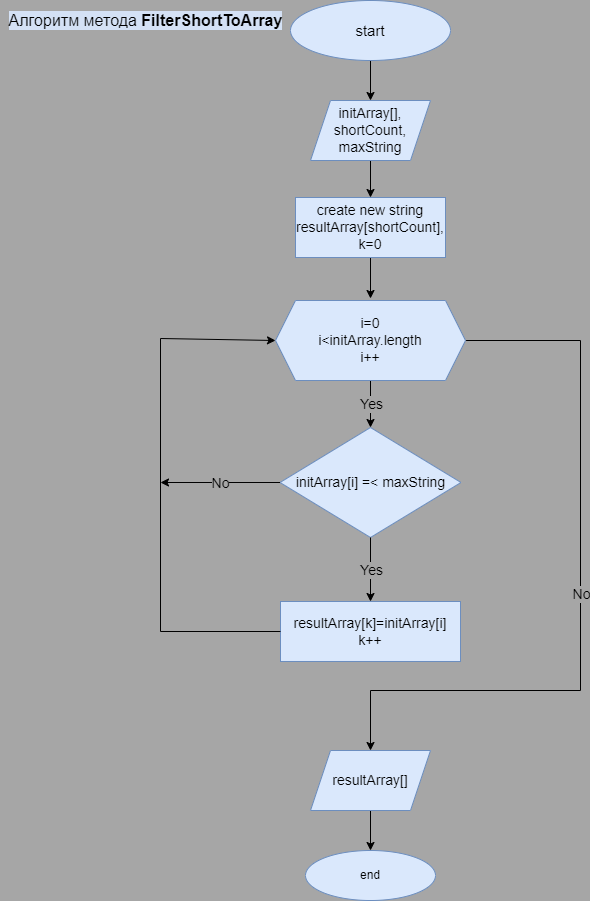

The diagram above was exported from draw.io. Its source (the exported page's mxGraphModel, read from the mxfile embedded in the PNG):
<mxGraphModel dx="1381" dy="795" grid="1" gridSize="10" guides="1" tooltips="1" connect="1" arrows="1" fold="1" page="1" pageScale="1" pageWidth="850" pageHeight="1100" background="#A6A6A6" math="0" shadow="0">
  <root>
    <mxCell id="0" />
    <mxCell id="1" parent="0" />
    <mxCell id="aV-YiuhyEgWMAnY9ualg-4" value="" style="edgeStyle=orthogonalEdgeStyle;rounded=0;orthogonalLoop=1;jettySize=auto;html=1;" parent="1" source="aV-YiuhyEgWMAnY9ualg-1" edge="1">
      <mxGeometry relative="1" as="geometry">
        <mxPoint x="410" y="130" as="targetPoint" />
      </mxGeometry>
    </mxCell>
    <mxCell id="aV-YiuhyEgWMAnY9ualg-1" value="start" style="ellipse;whiteSpace=wrap;html=1;fillColor=#dae8fc;strokeColor=#6c8ebf;fontSize=15;" parent="1" vertex="1">
      <mxGeometry x="330" y="30" width="160" height="60" as="geometry" />
    </mxCell>
    <mxCell id="aV-YiuhyEgWMAnY9ualg-2" value="end" style="ellipse;whiteSpace=wrap;html=1;fillColor=#dae8fc;strokeColor=#6c8ebf;" parent="1" vertex="1">
      <mxGeometry x="345" y="880" width="130" height="50" as="geometry" />
    </mxCell>
    <mxCell id="aV-YiuhyEgWMAnY9ualg-7" value="" style="edgeStyle=orthogonalEdgeStyle;rounded=0;orthogonalLoop=1;jettySize=auto;html=1;fontSize=14;fontColor=#000000;" parent="1" target="aV-YiuhyEgWMAnY9ualg-6" edge="1">
      <mxGeometry relative="1" as="geometry">
        <mxPoint x="410" y="190" as="sourcePoint" />
      </mxGeometry>
    </mxCell>
    <mxCell id="aV-YiuhyEgWMAnY9ualg-9" value="" style="edgeStyle=orthogonalEdgeStyle;rounded=0;orthogonalLoop=1;jettySize=auto;html=1;fontSize=14;fontColor=#000000;" parent="1" source="aV-YiuhyEgWMAnY9ualg-6" edge="1">
      <mxGeometry relative="1" as="geometry">
        <mxPoint x="410" y="328" as="targetPoint" />
      </mxGeometry>
    </mxCell>
    <mxCell id="aV-YiuhyEgWMAnY9ualg-6" value="create new string resultArray[shortCount],&lt;br&gt;k=0" style="rounded=0;whiteSpace=wrap;html=1;fillColor=#dae8fc;strokeColor=#6c8ebf;fontSize=14;" parent="1" vertex="1">
      <mxGeometry x="335" y="227" width="150" height="60" as="geometry" />
    </mxCell>
    <mxCell id="aV-YiuhyEgWMAnY9ualg-10" value="resultArray[k]=initArray[i]&lt;br&gt;k++" style="rounded=0;whiteSpace=wrap;html=1;fillColor=#dae8fc;strokeColor=#6c8ebf;fontSize=14;" parent="1" vertex="1">
      <mxGeometry x="320" y="631" width="180" height="60" as="geometry" />
    </mxCell>
    <mxCell id="aV-YiuhyEgWMAnY9ualg-12" value="initArray[i] =&amp;lt; maxString" style="rhombus;whiteSpace=wrap;html=1;labelBackgroundColor=none;fontSize=14;fillColor=#dae8fc;strokeColor=#6c8ebf;" parent="1" vertex="1">
      <mxGeometry x="319.5" y="457" width="181" height="110" as="geometry" />
    </mxCell>
    <mxCell id="aV-YiuhyEgWMAnY9ualg-14" value="" style="endArrow=classic;html=1;rounded=0;fontSize=14;fontColor=#000000;exitX=0.5;exitY=1;exitDx=0;exitDy=0;entryX=0.5;entryY=0;entryDx=0;entryDy=0;" parent="1" target="aV-YiuhyEgWMAnY9ualg-12" edge="1">
      <mxGeometry relative="1" as="geometry">
        <mxPoint x="410" y="408" as="sourcePoint" />
        <mxPoint x="474" y="484" as="targetPoint" />
      </mxGeometry>
    </mxCell>
    <mxCell id="aV-YiuhyEgWMAnY9ualg-15" value="Yes" style="edgeLabel;resizable=0;html=1;align=center;verticalAlign=middle;labelBackgroundColor=#A6A6A6;fontSize=14;fontColor=#000000;" parent="aV-YiuhyEgWMAnY9ualg-14" connectable="0" vertex="1">
      <mxGeometry relative="1" as="geometry" />
    </mxCell>
    <mxCell id="aV-YiuhyEgWMAnY9ualg-16" value="" style="endArrow=classic;html=1;rounded=0;fontSize=14;fontColor=#000000;exitX=1;exitY=0.5;exitDx=0;exitDy=0;entryX=0.5;entryY=0;entryDx=0;entryDy=0;" parent="1" source="aV-YiuhyEgWMAnY9ualg-22" target="aV-YiuhyEgWMAnY9ualg-25" edge="1">
      <mxGeometry relative="1" as="geometry">
        <mxPoint x="494" y="368" as="sourcePoint" />
        <mxPoint x="640" y="370" as="targetPoint" />
        <Array as="points">
          <mxPoint x="620" y="370" />
          <mxPoint x="620" y="720" />
          <mxPoint x="410" y="720" />
        </Array>
      </mxGeometry>
    </mxCell>
    <mxCell id="aV-YiuhyEgWMAnY9ualg-17" value="No" style="edgeLabel;resizable=0;html=1;align=center;verticalAlign=middle;labelBackgroundColor=#A6A6A6;fontSize=14;fontColor=#000000;" parent="aV-YiuhyEgWMAnY9ualg-16" connectable="0" vertex="1">
      <mxGeometry relative="1" as="geometry" />
    </mxCell>
    <mxCell id="aV-YiuhyEgWMAnY9ualg-18" value="" style="endArrow=classic;html=1;rounded=0;fontSize=14;fontColor=#000000;exitX=0.5;exitY=1;exitDx=0;exitDy=0;entryX=0.5;entryY=0;entryDx=0;entryDy=0;" parent="1" source="aV-YiuhyEgWMAnY9ualg-12" target="aV-YiuhyEgWMAnY9ualg-10" edge="1">
      <mxGeometry relative="1" as="geometry">
        <mxPoint x="420" y="418" as="sourcePoint" />
        <mxPoint x="420" y="467" as="targetPoint" />
      </mxGeometry>
    </mxCell>
    <mxCell id="aV-YiuhyEgWMAnY9ualg-19" value="Yes" style="edgeLabel;resizable=0;html=1;align=center;verticalAlign=middle;labelBackgroundColor=#A6A6A6;fontSize=14;fontColor=#000000;" parent="aV-YiuhyEgWMAnY9ualg-18" connectable="0" vertex="1">
      <mxGeometry relative="1" as="geometry" />
    </mxCell>
    <mxCell id="aV-YiuhyEgWMAnY9ualg-20" value="" style="endArrow=classic;html=1;rounded=0;fontSize=14;fontColor=#000000;exitX=0;exitY=0.5;exitDx=0;exitDy=0;entryX=0;entryY=0.5;entryDx=0;entryDy=0;" parent="1" source="aV-YiuhyEgWMAnY9ualg-10" target="aV-YiuhyEgWMAnY9ualg-22" edge="1">
      <mxGeometry width="50" height="50" relative="1" as="geometry">
        <mxPoint x="399" y="491" as="sourcePoint" />
        <mxPoint x="326" y="368" as="targetPoint" />
        <Array as="points">
          <mxPoint x="200" y="661" />
          <mxPoint x="200" y="368" />
        </Array>
      </mxGeometry>
    </mxCell>
    <mxCell id="aV-YiuhyEgWMAnY9ualg-22" value="i=0&lt;br&gt;i&amp;lt;initArray.length&lt;br&gt;i++" style="shape=hexagon;perimeter=hexagonPerimeter2;whiteSpace=wrap;html=1;fixedSize=1;labelBackgroundColor=none;fontSize=14;fillColor=#dae8fc;strokeColor=#6c8ebf;" parent="1" vertex="1">
      <mxGeometry x="315" y="330" width="190" height="80" as="geometry" />
    </mxCell>
    <mxCell id="aV-YiuhyEgWMAnY9ualg-23" value="" style="endArrow=classic;html=1;rounded=0;fontSize=14;fontColor=#000000;exitX=0;exitY=0.5;exitDx=0;exitDy=0;" parent="1" source="aV-YiuhyEgWMAnY9ualg-12" edge="1">
      <mxGeometry relative="1" as="geometry">
        <mxPoint x="540" y="480" as="sourcePoint" />
        <mxPoint x="200" y="512" as="targetPoint" />
      </mxGeometry>
    </mxCell>
    <mxCell id="aV-YiuhyEgWMAnY9ualg-24" value="No" style="edgeLabel;resizable=0;html=1;align=center;verticalAlign=middle;labelBackgroundColor=#A6A6A6;fontSize=14;fontColor=#000000;" parent="aV-YiuhyEgWMAnY9ualg-23" connectable="0" vertex="1">
      <mxGeometry relative="1" as="geometry" />
    </mxCell>
    <mxCell id="aV-YiuhyEgWMAnY9ualg-27" value="" style="edgeStyle=orthogonalEdgeStyle;rounded=0;orthogonalLoop=1;jettySize=auto;html=1;fontSize=14;fontColor=#000000;" parent="1" source="aV-YiuhyEgWMAnY9ualg-25" target="aV-YiuhyEgWMAnY9ualg-2" edge="1">
      <mxGeometry relative="1" as="geometry" />
    </mxCell>
    <mxCell id="aV-YiuhyEgWMAnY9ualg-25" value="&lt;span&gt;resultArray[]&lt;/span&gt;" style="shape=parallelogram;perimeter=parallelogramPerimeter;whiteSpace=wrap;html=1;fixedSize=1;labelBackgroundColor=none;fontSize=14;fillColor=#dae8fc;strokeColor=#6c8ebf;" parent="1" vertex="1">
      <mxGeometry x="350" y="780" width="120" height="60" as="geometry" />
    </mxCell>
    <mxCell id="aV-YiuhyEgWMAnY9ualg-28" value="initArray[],&lt;br&gt;shortCount,&lt;br&gt;maxString" style="shape=parallelogram;perimeter=parallelogramPerimeter;whiteSpace=wrap;html=1;fixedSize=1;labelBackgroundColor=none;fontSize=14;fillColor=#dae8fc;strokeColor=#6c8ebf;" parent="1" vertex="1">
      <mxGeometry x="350" y="130" width="120" height="60" as="geometry" />
    </mxCell>
    <mxCell id="87Eu7vKU4nXJ0x81PZjg-1" value="&lt;span style=&quot;font-weight: normal&quot;&gt;Алгоритм метода &lt;/span&gt;FilterShortToArray" style="text;html=1;align=center;verticalAlign=middle;resizable=0;points=[];autosize=1;strokeColor=none;fillColor=none;fontSize=16;fontColor=#000000;labelBackgroundColor=#D4E1F5;fontStyle=1" vertex="1" parent="1">
      <mxGeometry x="40" y="40" width="290" height="20" as="geometry" />
    </mxCell>
  </root>
</mxGraphModel>